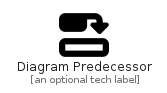

The diagram above was rendered by PlantUML. Its source (embedded in the PNG):
@startuml
' configures the library
!global $INCLUSION_MODE="local"
!global $LIB_BASE_LOCATION="../.."

' loads the library's bootstrap
!include $LIB_BASE_LOCATION/bootstrap.puml

' loads the package bootstrap
include('fontawesome-6/bootstrap')

' loads the Item which embeds the element DiagramPredecessor
include('fontawesome-6/Solid/DiagramPredecessor')

' renders the element
DiagramPredecessor('DiagramPredecessor', 'Diagram Predecessor', 'an optional tech label')
@enduml